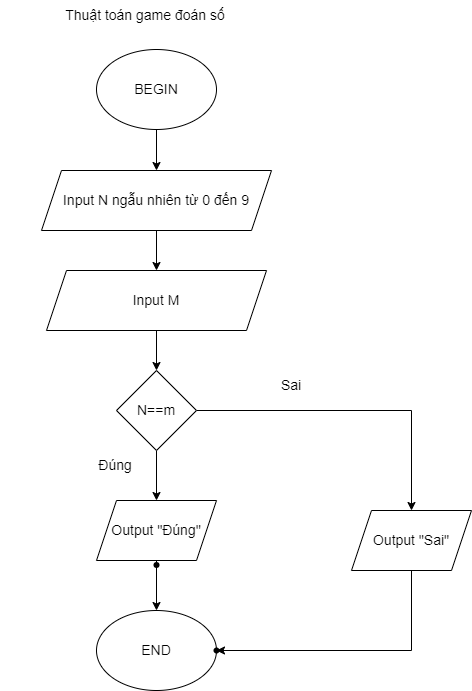

The diagram above was exported from draw.io. Its source (the exported page's mxGraphModel, read from the mxfile embedded in the PNG):
<mxGraphModel dx="1022" dy="379" grid="1" gridSize="10" guides="1" tooltips="1" connect="1" arrows="1" fold="1" page="1" pageScale="1" pageWidth="827" pageHeight="1169" math="0" shadow="0">
  <root>
    <mxCell id="WIyWlLk6GJQsqaUBKTNV-0" />
    <mxCell id="WIyWlLk6GJQsqaUBKTNV-1" parent="WIyWlLk6GJQsqaUBKTNV-0" />
    <mxCell id="ZKGuc1ir-dNvY9fVWvHr-0" value="Thuật toán game đoán số&lt;br&gt;" style="text;html=1;strokeColor=none;fillColor=none;align=center;verticalAlign=middle;whiteSpace=wrap;rounded=0;fontSize=14;" parent="WIyWlLk6GJQsqaUBKTNV-1" vertex="1">
      <mxGeometry x="230" y="50" width="290" height="30" as="geometry" />
    </mxCell>
    <mxCell id="ZKGuc1ir-dNvY9fVWvHr-1" value="" style="edgeStyle=orthogonalEdgeStyle;rounded=0;orthogonalLoop=1;jettySize=auto;html=1;fontSize=14;" parent="WIyWlLk6GJQsqaUBKTNV-1" source="ZKGuc1ir-dNvY9fVWvHr-2" target="ZKGuc1ir-dNvY9fVWvHr-5" edge="1">
      <mxGeometry relative="1" as="geometry" />
    </mxCell>
    <mxCell id="ZKGuc1ir-dNvY9fVWvHr-2" value="BEGIN" style="ellipse;whiteSpace=wrap;html=1;fontSize=14;" parent="WIyWlLk6GJQsqaUBKTNV-1" vertex="1">
      <mxGeometry x="326" y="99" width="120" height="80" as="geometry" />
    </mxCell>
    <mxCell id="ZKGuc1ir-dNvY9fVWvHr-3" value="END" style="ellipse;whiteSpace=wrap;html=1;fontSize=14;" parent="WIyWlLk6GJQsqaUBKTNV-1" vertex="1">
      <mxGeometry x="326" y="660" width="120" height="80" as="geometry" />
    </mxCell>
    <mxCell id="ZKGuc1ir-dNvY9fVWvHr-4" value="" style="edgeStyle=orthogonalEdgeStyle;rounded=0;orthogonalLoop=1;jettySize=auto;html=1;fontSize=14;" parent="WIyWlLk6GJQsqaUBKTNV-1" source="ZKGuc1ir-dNvY9fVWvHr-5" target="ZKGuc1ir-dNvY9fVWvHr-7" edge="1">
      <mxGeometry relative="1" as="geometry" />
    </mxCell>
    <mxCell id="ZKGuc1ir-dNvY9fVWvHr-5" value="Input N ngẫu nhiên từ 0 đến 9" style="shape=parallelogram;perimeter=parallelogramPerimeter;whiteSpace=wrap;html=1;fixedSize=1;fontSize=14;" parent="WIyWlLk6GJQsqaUBKTNV-1" vertex="1">
      <mxGeometry x="271" y="220" width="230" height="60" as="geometry" />
    </mxCell>
    <mxCell id="ZKGuc1ir-dNvY9fVWvHr-6" value="" style="edgeStyle=orthogonalEdgeStyle;rounded=0;orthogonalLoop=1;jettySize=auto;html=1;fontSize=14;" parent="WIyWlLk6GJQsqaUBKTNV-1" source="ZKGuc1ir-dNvY9fVWvHr-7" target="ZKGuc1ir-dNvY9fVWvHr-10" edge="1">
      <mxGeometry relative="1" as="geometry" />
    </mxCell>
    <mxCell id="ZKGuc1ir-dNvY9fVWvHr-7" value="Input M" style="shape=parallelogram;perimeter=parallelogramPerimeter;whiteSpace=wrap;html=1;fixedSize=1;fontSize=14;" parent="WIyWlLk6GJQsqaUBKTNV-1" vertex="1">
      <mxGeometry x="276" y="320" width="220" height="60" as="geometry" />
    </mxCell>
    <mxCell id="ZKGuc1ir-dNvY9fVWvHr-8" value="" style="edgeStyle=orthogonalEdgeStyle;rounded=0;orthogonalLoop=1;jettySize=auto;html=1;fontSize=14;" parent="WIyWlLk6GJQsqaUBKTNV-1" source="ZKGuc1ir-dNvY9fVWvHr-10" target="ZKGuc1ir-dNvY9fVWvHr-12" edge="1">
      <mxGeometry relative="1" as="geometry" />
    </mxCell>
    <mxCell id="ZKGuc1ir-dNvY9fVWvHr-9" value="" style="edgeStyle=orthogonalEdgeStyle;rounded=0;orthogonalLoop=1;jettySize=auto;html=1;fontSize=14;entryX=0.5;entryY=0;entryDx=0;entryDy=0;" parent="WIyWlLk6GJQsqaUBKTNV-1" source="ZKGuc1ir-dNvY9fVWvHr-10" target="ZKGuc1ir-dNvY9fVWvHr-14" edge="1">
      <mxGeometry relative="1" as="geometry">
        <mxPoint x="506" y="460" as="targetPoint" />
      </mxGeometry>
    </mxCell>
    <mxCell id="ZKGuc1ir-dNvY9fVWvHr-10" value="N==m" style="rhombus;whiteSpace=wrap;html=1;fontSize=14;" parent="WIyWlLk6GJQsqaUBKTNV-1" vertex="1">
      <mxGeometry x="346" y="420" width="80" height="80" as="geometry" />
    </mxCell>
    <mxCell id="ZKGuc1ir-dNvY9fVWvHr-11" value="" style="edgeStyle=orthogonalEdgeStyle;rounded=0;orthogonalLoop=1;jettySize=auto;html=1;fontSize=14;" parent="WIyWlLk6GJQsqaUBKTNV-1" source="ZKGuc1ir-dNvY9fVWvHr-12" target="ZKGuc1ir-dNvY9fVWvHr-3" edge="1">
      <mxGeometry relative="1" as="geometry" />
    </mxCell>
    <mxCell id="ZKGuc1ir-dNvY9fVWvHr-12" value="Output &quot;Đúng&quot;&lt;span style=&quot;color: rgba(0 , 0 , 0 , 0) ; font-family: monospace ; font-size: 0px&quot;&gt;%3CmxGraphModel%3E%3Croot%3E%3CmxCell%20id%3D%220%22%2F%3E%3CmxCell%20id%3D%221%22%20parent%3D%220%22%2F%3E%3CmxCell%20id%3D%222%22%20value%3D%22BEGIN%22%20style%3D%22ellipse%3BwhiteSpace%3Dwrap%3Bhtml%3D1%3BfontSize%3D14%3B%22%20vertex%3D%221%22%20parent%3D%221%22%3E%3CmxGeometry%20x%3D%22390%22%20y%3D%22160%22%20width%3D%22120%22%20height%3D%2280%22%20as%3D%22geometry%22%2F%3E%3C%2FmxCell%3E%3C%2Froot%3E%3C%2FmxGraphModel%3E&lt;/span&gt;" style="shape=parallelogram;perimeter=parallelogramPerimeter;whiteSpace=wrap;html=1;fixedSize=1;fontSize=14;" parent="WIyWlLk6GJQsqaUBKTNV-1" vertex="1">
      <mxGeometry x="326" y="550" width="120" height="60" as="geometry" />
    </mxCell>
    <mxCell id="ZKGuc1ir-dNvY9fVWvHr-13" value="" style="edgeStyle=orthogonalEdgeStyle;rounded=0;orthogonalLoop=1;jettySize=auto;html=1;fontSize=14;" parent="WIyWlLk6GJQsqaUBKTNV-1" source="ZKGuc1ir-dNvY9fVWvHr-14" target="ZKGuc1ir-dNvY9fVWvHr-18" edge="1">
      <mxGeometry relative="1" as="geometry">
        <Array as="points">
          <mxPoint x="641" y="700" />
        </Array>
      </mxGeometry>
    </mxCell>
    <mxCell id="ZKGuc1ir-dNvY9fVWvHr-14" value="Output &quot;Sai&quot;&lt;span style=&quot;color: rgba(0 , 0 , 0 , 0) ; font-family: monospace ; font-size: 0px&quot;&gt;%3CmxGraphModel%3E%3Croot%3E%3CmxCell%20id%3D%220%22%2F%3E%3CmxCell%20id%3D%221%22%20parent%3D%220%22%2F%3E%3CmxCell%20id%3D%222%22%20value%3D%22BEGIN%22%20style%3D%22ellipse%3BwhiteSpace%3Dwrap%3Bhtml%3D1%3BfontSize%3D14%3B%22%20vertex%3D%221%22%20parent%3D%221%22%3E%3CmxGeometry%20x%3D%22390%22%20y%3D%22160%22%20width%3D%22120%22%20height%3D%2280%22%20as%3D%22geometry%22%2F%3E%3C%2FmxCell%3E%3C%2Froot%3E%3C%2FmxGraphModel%3E&lt;/span&gt;" style="shape=parallelogram;perimeter=parallelogramPerimeter;whiteSpace=wrap;html=1;fixedSize=1;fontSize=14;" parent="WIyWlLk6GJQsqaUBKTNV-1" vertex="1">
      <mxGeometry x="581" y="560" width="120" height="60" as="geometry" />
    </mxCell>
    <mxCell id="ZKGuc1ir-dNvY9fVWvHr-15" value="" style="shape=waypoint;sketch=0;size=6;pointerEvents=1;points=[];fillColor=default;resizable=0;rotatable=0;perimeter=centerPerimeter;snapToPoint=1;fontSize=14;" parent="WIyWlLk6GJQsqaUBKTNV-1" vertex="1">
      <mxGeometry x="366" y="594.5" width="40" height="40" as="geometry" />
    </mxCell>
    <mxCell id="ZKGuc1ir-dNvY9fVWvHr-16" value="Đúng" style="text;html=1;strokeColor=none;fillColor=none;align=center;verticalAlign=middle;whiteSpace=wrap;rounded=0;fontSize=14;" parent="WIyWlLk6GJQsqaUBKTNV-1" vertex="1">
      <mxGeometry x="315" y="500" width="60" height="30" as="geometry" />
    </mxCell>
    <mxCell id="ZKGuc1ir-dNvY9fVWvHr-17" value="Sai" style="text;html=1;strokeColor=none;fillColor=none;align=center;verticalAlign=middle;whiteSpace=wrap;rounded=0;fontSize=14;" parent="WIyWlLk6GJQsqaUBKTNV-1" vertex="1">
      <mxGeometry x="491" y="420" width="60" height="30" as="geometry" />
    </mxCell>
    <mxCell id="ZKGuc1ir-dNvY9fVWvHr-18" value="" style="shape=waypoint;sketch=0;size=6;pointerEvents=1;points=[];fillColor=default;resizable=0;rotatable=0;perimeter=centerPerimeter;snapToPoint=1;fontSize=14;" parent="WIyWlLk6GJQsqaUBKTNV-1" vertex="1">
      <mxGeometry x="426" y="680" width="40" height="40" as="geometry" />
    </mxCell>
  </root>
</mxGraphModel>